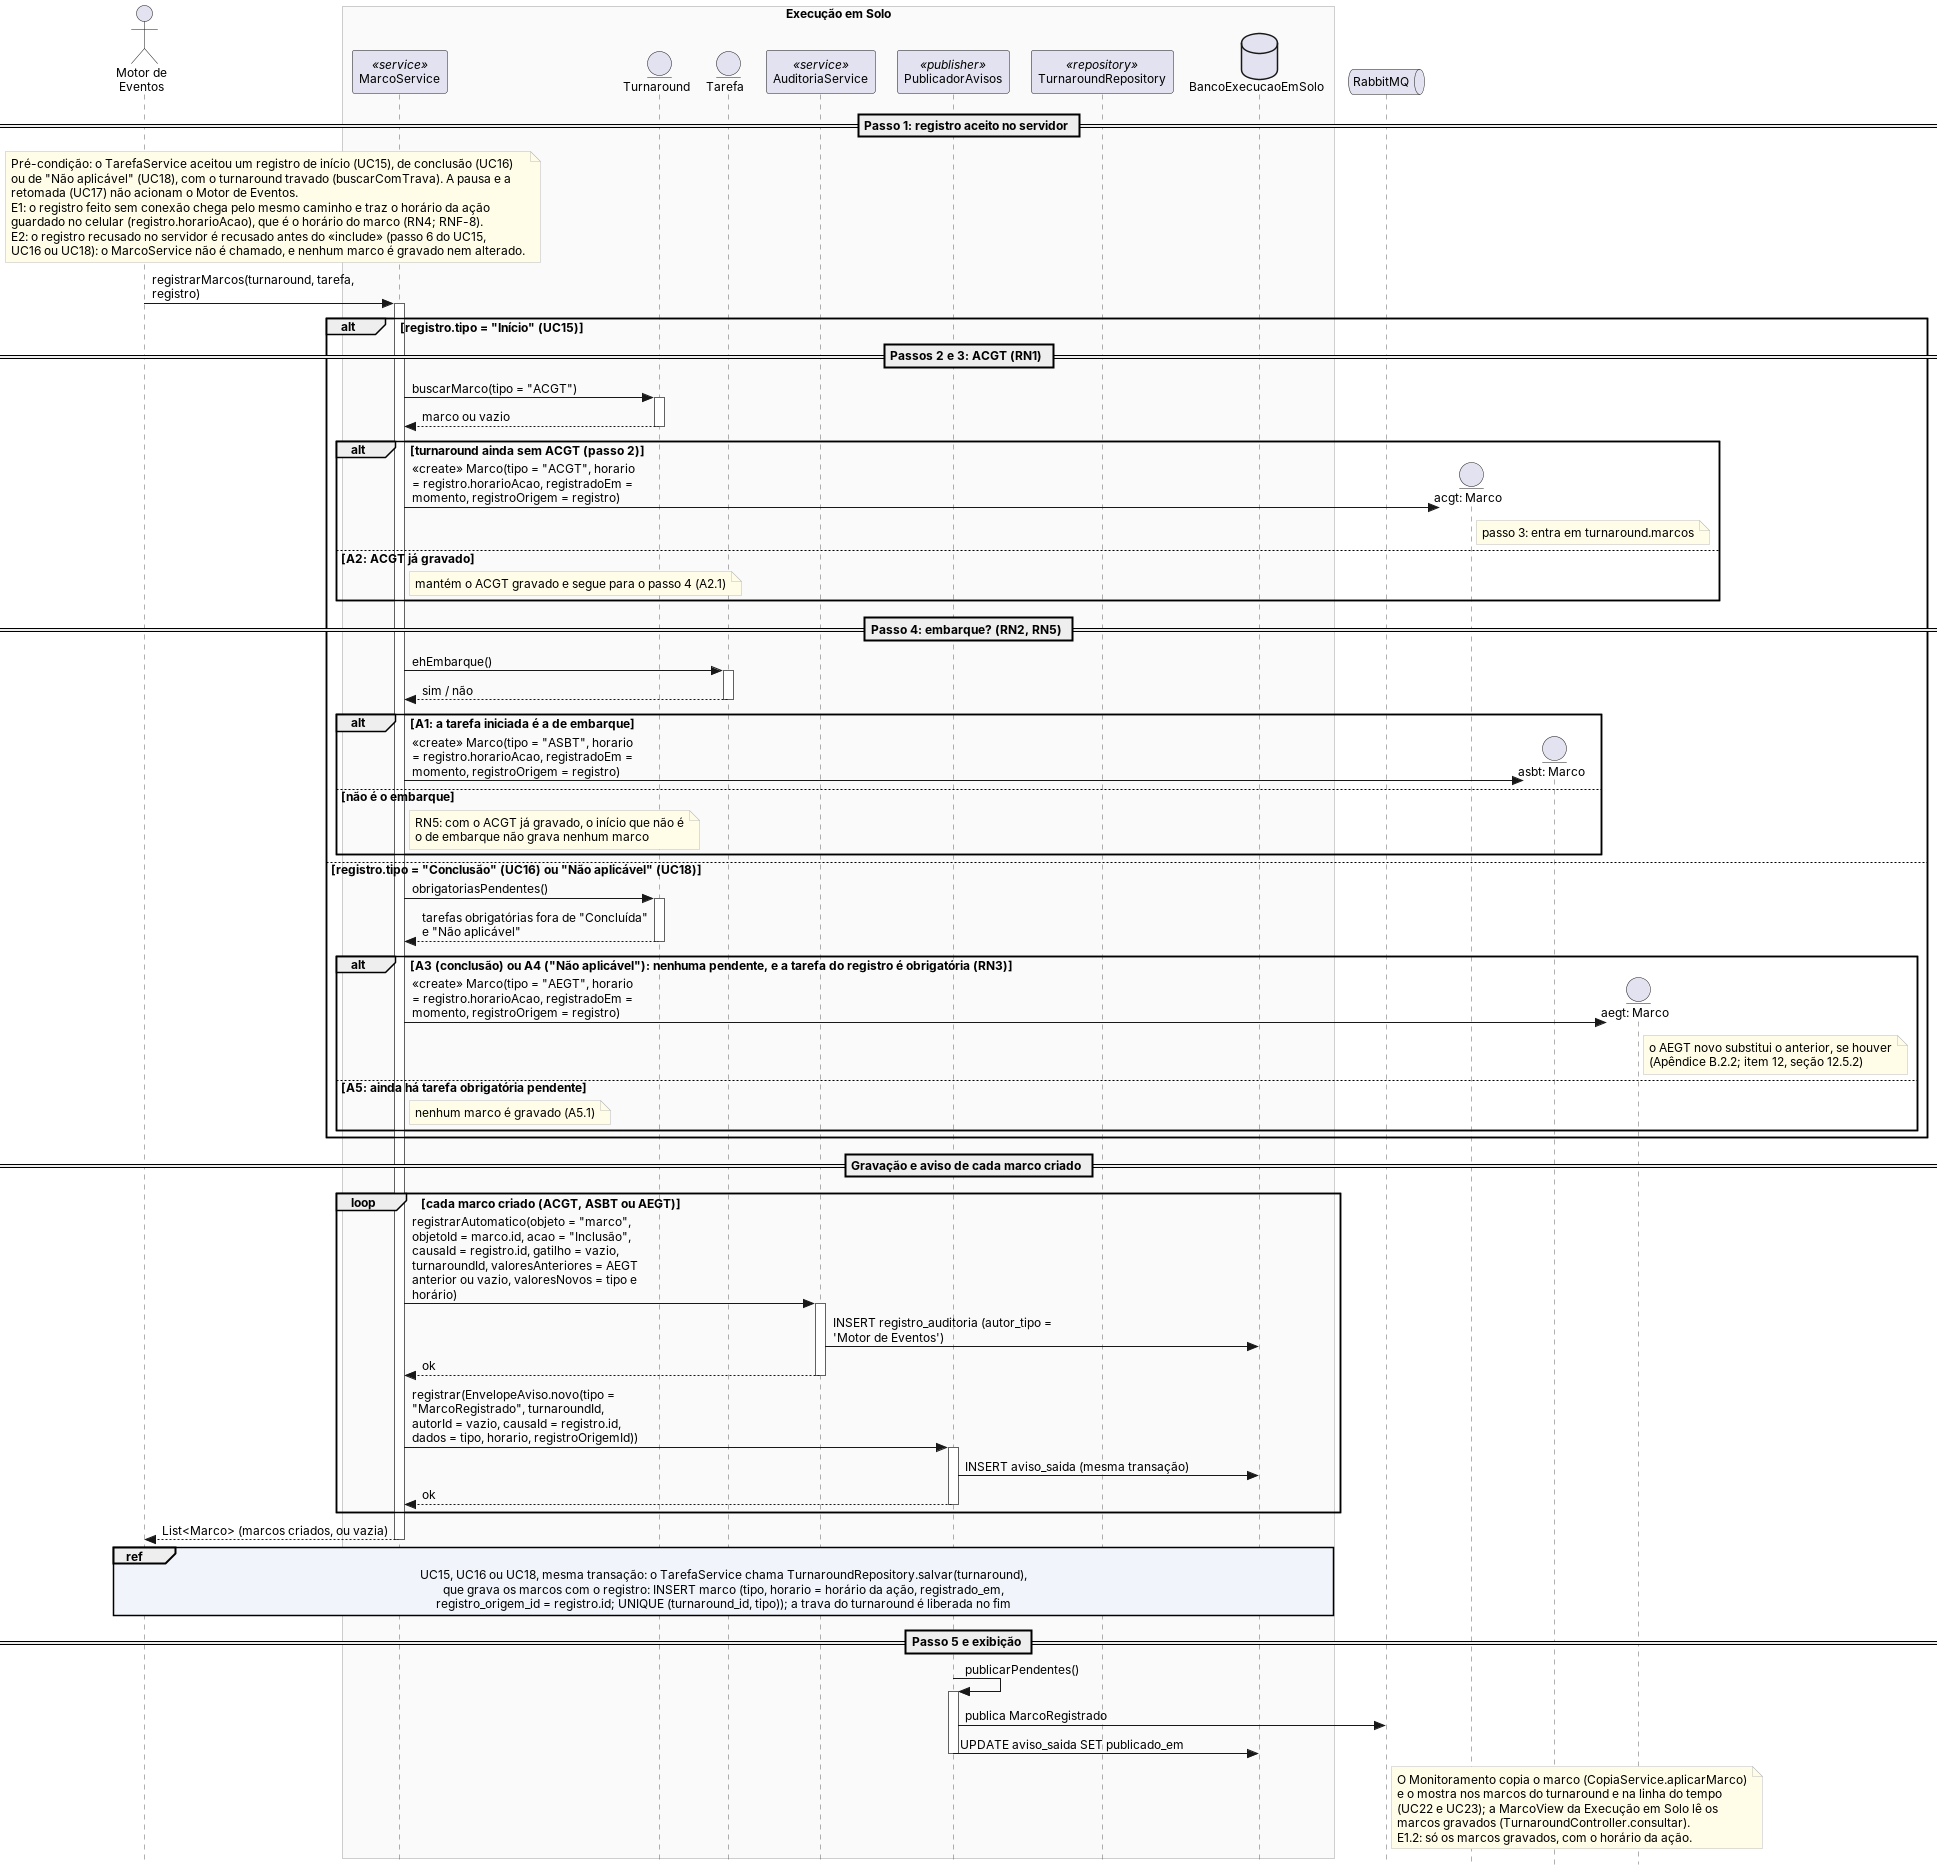

The diagram above was rendered by PlantUML. Its source (embedded in the PNG):
@startuml
' UC20 - Registrar marcos do atendimento em solo (RF-20, US020; incluído pelo UC15, UC16 e UC18).
' O Motor de Eventos é o comportamento automático do MarcoService (item 13, seção 13.1). Ele roda na mesma transação e com a
' trava do registro aceito, chamado pelo TarefaService, sem passar pela fila (ADR-0018, pontos 4 e 5; item 13, seção 13.5.4).
' Imagens: python scripts/exportar_plantuml.py especificacao/diagramas/14-sequencia-uc20.puml
!include 14-sequencia-estilo.iuml

actor "Motor de\nEventos" as ME
box "Execução em Solo" #FAFAFA
  participant "MarcoService" as MS <<service>>
  entity "Turnaround" as T
  entity "Tarefa" as TA
  participant "AuditoriaService" as AU <<service>>
  participant "PublicadorAvisos" as PUB <<publisher>>
  participant "TurnaroundRepository" as TR <<repository>>
  database "BancoExecucaoEmSolo" as DB
end box
queue "RabbitMQ" as MQ

== Passo 1: registro aceito no servidor ==
note over ME, MS
  Pré-condição: o TarefaService aceitou um registro de início (UC15), de conclusão (UC16)
  ou de "Não aplicável" (UC18), com o turnaround travado (buscarComTrava). A pausa e a
  retomada (UC17) não acionam o Motor de Eventos.
  E1: o registro feito sem conexão chega pelo mesmo caminho e traz o horário da ação
  guardado no celular (registro.horarioAcao), que é o horário do marco (RN4; RNF-8).
  E2: o registro recusado no servidor é recusado antes do «include» (passo 6 do UC15,
  UC16 ou UC18): o MarcoService não é chamado, e nenhum marco é gravado nem alterado.
end note
ME -> MS : registrarMarcos(turnaround, tarefa, registro)
activate MS

alt registro.tipo = "Início" (UC15)

  == Passos 2 e 3: ACGT (RN1) ==
  MS -> T : buscarMarco(tipo = "ACGT")
  activate T
  T --> MS : marco ou vazio
  deactivate T
  alt turnaround ainda sem ACGT (passo 2)
    create entity "acgt: Marco" as M1
    MS -> M1 : «create» Marco(tipo = "ACGT", horario = registro.horarioAcao, registradoEm = momento, registroOrigem = registro)
    note right of M1 : passo 3: entra em turnaround.marcos
  else A2: ACGT já gravado
    note right of MS : mantém o ACGT gravado e segue para o passo 4 (A2.1)
  end

  == Passo 4: embarque? (RN2, RN5) ==
  MS -> TA : ehEmbarque()
  activate TA
  TA --> MS : sim / não
  deactivate TA
  alt A1: a tarefa iniciada é a de embarque
    create entity "asbt: Marco" as M2
    MS -> M2 : «create» Marco(tipo = "ASBT", horario = registro.horarioAcao, registradoEm = momento, registroOrigem = registro)
  else não é o embarque
    note right of MS : RN5: com o ACGT já gravado, o início que não é\no de embarque não grava nenhum marco
  end

else registro.tipo = "Conclusão" (UC16) ou "Não aplicável" (UC18)
  MS -> T : obrigatoriasPendentes()
  activate T
  T --> MS : tarefas obrigatórias fora de "Concluída" e "Não aplicável"
  deactivate T
  alt A3 (conclusão) ou A4 ("Não aplicável"): nenhuma pendente, e a tarefa do registro é obrigatória (RN3)
    create entity "aegt: Marco" as M3
    MS -> M3 : «create» Marco(tipo = "AEGT", horario = registro.horarioAcao, registradoEm = momento, registroOrigem = registro)
    note right of M3 : o AEGT novo substitui o anterior, se houver\n(Apêndice B.2.2; item 12, seção 12.5.2)
  else A5: ainda há tarefa obrigatória pendente
    note right of MS : nenhum marco é gravado (A5.1)
  end
end

== Gravação e aviso de cada marco criado ==
loop cada marco criado (ACGT, ASBT ou AEGT)
  MS -> AU : registrarAutomatico(objeto = "marco", objetoId = marco.id, acao = "Inclusão", causaId = registro.id, gatilho = vazio, turnaroundId, valoresAnteriores = AEGT anterior ou vazio, valoresNovos = tipo e horário)
  activate AU
  AU -> DB : INSERT registro_auditoria (autor_tipo = 'Motor de Eventos')
  AU --> MS : ok
  deactivate AU
  MS -> PUB : registrar(EnvelopeAviso.novo(tipo = "MarcoRegistrado", turnaroundId, autorId = vazio, causaId = registro.id, dados = tipo, horario, registroOrigemId))
  activate PUB
  PUB -> DB : INSERT aviso_saida (mesma transação)
  PUB --> MS : ok
  deactivate PUB
end
MS --> ME : List<Marco> (marcos criados, ou vazia)
deactivate MS
ref over ME, DB : UC15, UC16 ou UC18, mesma transação: o TarefaService chama TurnaroundRepository.salvar(turnaround),\nque grava os marcos com o registro: INSERT marco (tipo, horario = horário da ação, registrado_em,\nregistro_origem_id = registro.id; UNIQUE (turnaround_id, tipo)); a trava do turnaround é liberada no fim

== Passo 5 e exibição ==
PUB -> PUB : publicarPendentes()
activate PUB
PUB -> MQ : publica MarcoRegistrado
PUB -> DB : UPDATE aviso_saida SET publicado_em
deactivate PUB
note right of MQ
  O Monitoramento copia o marco (CopiaService.aplicarMarco)
  e o mostra nos marcos do turnaround e na linha do tempo
  (UC22 e UC23); a MarcoView da Execução em Solo lê os
  marcos gravados (TurnaroundController.consultar).
  E1.2: só os marcos gravados, com o horário da ação.
end note
@enduml